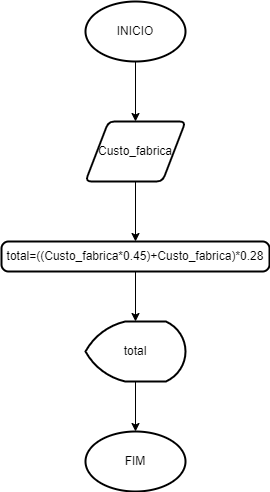

The diagram above was exported from draw.io. Its source (the exported page's mxGraphModel, read from the mxfile embedded in the PNG):
<mxGraphModel dx="1422" dy="737" grid="1" gridSize="10" guides="1" tooltips="1" connect="1" arrows="1" fold="1" page="1" pageScale="1" pageWidth="827" pageHeight="1169" math="0" shadow="0">
  <root>
    <mxCell id="0" />
    <mxCell id="1" parent="0" />
    <mxCell id="9Fk6EPExoBYw66ffw8Yu-5" value="" style="edgeStyle=orthogonalEdgeStyle;rounded=0;orthogonalLoop=1;jettySize=auto;html=1;" edge="1" parent="1" source="9Fk6EPExoBYw66ffw8Yu-1" target="9Fk6EPExoBYw66ffw8Yu-4">
      <mxGeometry relative="1" as="geometry" />
    </mxCell>
    <mxCell id="9Fk6EPExoBYw66ffw8Yu-1" value="&lt;font style=&quot;vertical-align: inherit;&quot;&gt;&lt;font style=&quot;vertical-align: inherit;&quot;&gt;INICIO&lt;/font&gt;&lt;/font&gt;" style="strokeWidth=2;html=1;shape=mxgraph.flowchart.start_1;whiteSpace=wrap;" vertex="1" parent="1">
      <mxGeometry x="100" y="80" width="100" height="60" as="geometry" />
    </mxCell>
    <mxCell id="9Fk6EPExoBYw66ffw8Yu-2" value="&lt;font style=&quot;vertical-align: inherit;&quot;&gt;&lt;font style=&quot;vertical-align: inherit;&quot;&gt;FIM&lt;/font&gt;&lt;/font&gt;" style="strokeWidth=2;html=1;shape=mxgraph.flowchart.start_1;whiteSpace=wrap;" vertex="1" parent="1">
      <mxGeometry x="100" y="510" width="100" height="60" as="geometry" />
    </mxCell>
    <mxCell id="9Fk6EPExoBYw66ffw8Yu-9" value="" style="edgeStyle=orthogonalEdgeStyle;rounded=0;orthogonalLoop=1;jettySize=auto;html=1;" edge="1" parent="1" source="9Fk6EPExoBYw66ffw8Yu-3" target="9Fk6EPExoBYw66ffw8Yu-8">
      <mxGeometry relative="1" as="geometry" />
    </mxCell>
    <mxCell id="9Fk6EPExoBYw66ffw8Yu-3" value="&lt;font style=&quot;vertical-align: inherit;&quot;&gt;&lt;font style=&quot;vertical-align: inherit;&quot;&gt;total=((Custo_fabrica*0.45)+Custo_fabrica)*0.28&lt;/font&gt;&lt;/font&gt;" style="rounded=1;whiteSpace=wrap;html=1;absoluteArcSize=1;arcSize=14;strokeWidth=2;" vertex="1" parent="1">
      <mxGeometry x="16" y="320" width="268" height="30" as="geometry" />
    </mxCell>
    <mxCell id="9Fk6EPExoBYw66ffw8Yu-7" value="" style="edgeStyle=orthogonalEdgeStyle;rounded=0;orthogonalLoop=1;jettySize=auto;html=1;" edge="1" parent="1" source="9Fk6EPExoBYw66ffw8Yu-4" target="9Fk6EPExoBYw66ffw8Yu-3">
      <mxGeometry relative="1" as="geometry" />
    </mxCell>
    <mxCell id="9Fk6EPExoBYw66ffw8Yu-4" value="&lt;font style=&quot;vertical-align: inherit;&quot;&gt;&lt;font style=&quot;vertical-align: inherit;&quot;&gt;Custo_fabrica&lt;/font&gt;&lt;/font&gt;" style="shape=parallelogram;html=1;strokeWidth=2;perimeter=parallelogramPerimeter;whiteSpace=wrap;rounded=1;arcSize=12;size=0.23;" vertex="1" parent="1">
      <mxGeometry x="100" y="200" width="100" height="60" as="geometry" />
    </mxCell>
    <mxCell id="9Fk6EPExoBYw66ffw8Yu-10" value="" style="edgeStyle=orthogonalEdgeStyle;rounded=0;orthogonalLoop=1;jettySize=auto;html=1;" edge="1" parent="1" source="9Fk6EPExoBYw66ffw8Yu-8" target="9Fk6EPExoBYw66ffw8Yu-2">
      <mxGeometry relative="1" as="geometry" />
    </mxCell>
    <mxCell id="9Fk6EPExoBYw66ffw8Yu-8" value="&lt;font style=&quot;vertical-align: inherit;&quot;&gt;&lt;font style=&quot;vertical-align: inherit;&quot;&gt;total&lt;/font&gt;&lt;/font&gt;" style="strokeWidth=2;html=1;shape=mxgraph.flowchart.display;whiteSpace=wrap;" vertex="1" parent="1">
      <mxGeometry x="100" y="400" width="100" height="60" as="geometry" />
    </mxCell>
  </root>
</mxGraphModel>